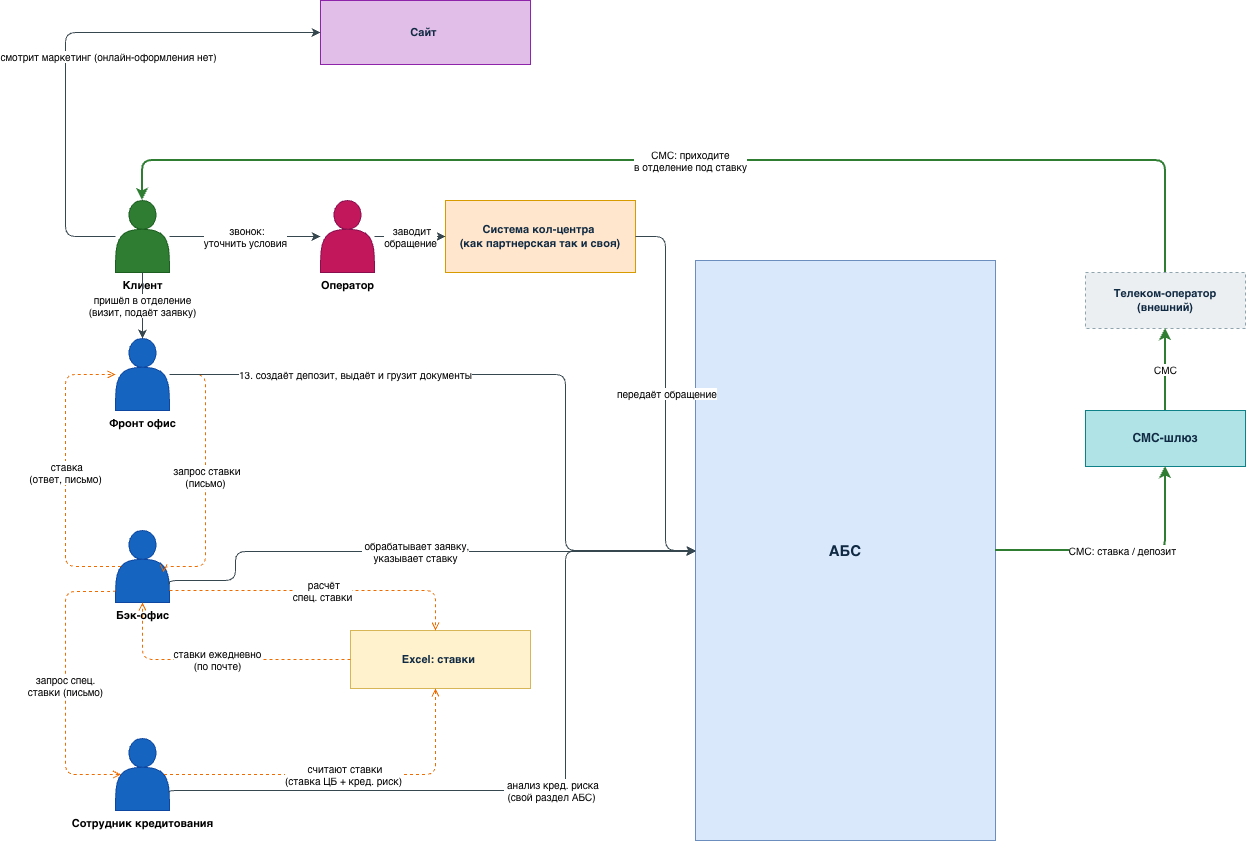

The diagram above was exported from draw.io. Its source (the exported page's mxGraphModel, read from the mxfile embedded in the PNG):
<mxGraphModel dx="2688" dy="1824" grid="1" gridSize="10" guides="1" tooltips="1" connect="1" arrows="1" fold="1" page="1" pageScale="1" pageWidth="1260" pageHeight="830" math="0" shadow="0">
  <root>
    <mxCell id="0" />
    <mxCell id="1" parent="0" />
    <mxCell id="CLI" parent="1" style="shape=actor;html=1;fillColor=#2E7D32;strokeColor=#1B5E20;verticalLabelPosition=bottom;verticalAlign=top;fontSize=11;fontStyle=1;" value="Клиент" vertex="1">
      <mxGeometry height="72" width="54" x="80" y="90" as="geometry" />
    </mxCell>
    <mxCell id="CCO" parent="1" style="shape=actor;html=1;fillColor=#C2185B;strokeColor=#880E4F;verticalLabelPosition=bottom;verticalAlign=top;fontSize=11;fontStyle=1;" value="Оператор" vertex="1">
      <mxGeometry height="72" width="54" x="285" y="90" as="geometry" />
    </mxCell>
    <mxCell id="FO" parent="1" style="shape=actor;html=1;fillColor=#1565C0;strokeColor=#0D47A1;verticalLabelPosition=bottom;verticalAlign=top;fontSize=11;fontStyle=1;" value="Фронт офис&lt;div&gt;&lt;br&gt;&lt;/div&gt;" vertex="1">
      <mxGeometry height="72" width="54" x="80" y="228" as="geometry" />
    </mxCell>
    <mxCell id="DEP" parent="1" style="shape=actor;html=1;fillColor=#1565C0;strokeColor=#0D47A1;verticalLabelPosition=bottom;verticalAlign=top;fontSize=11;fontStyle=1;" value="Бэк-офис" vertex="1">
      <mxGeometry height="72" width="54" x="80" y="420" as="geometry" />
    </mxCell>
    <mxCell id="CRED" parent="1" style="shape=actor;html=1;fillColor=#1565C0;strokeColor=#0D47A1;verticalLabelPosition=bottom;verticalAlign=top;fontSize=11;fontStyle=1;" value="Сотрудник&amp;#10;кредитования" vertex="1">
      <mxGeometry height="72" width="54" x="80" y="628" as="geometry" />
    </mxCell>
    <mxCell id="XLS" parent="1" style="rounded=6;whiteSpace=wrap;html=1;fillColor=#FFF2CC;strokeColor=#D6B656;fontSize=11;fontStyle=1;fontColor=#102A43;" value="Excel: ставки&amp;nbsp;" vertex="1">
      <mxGeometry height="58" width="180" x="315" y="520" as="geometry" />
    </mxCell>
    <mxCell id="KCS" parent="1" style="rounded=6;whiteSpace=wrap;html=1;fillColor=#FFE6CC;strokeColor=#D79B00;fontSize=11;fontStyle=1;fontColor=#102A43;" value="Система кол-центра&amp;nbsp;&lt;br&gt;(как партнерская так и своя)" vertex="1">
      <mxGeometry height="72" width="190" x="410" y="90" as="geometry" />
    </mxCell>
    <mxCell id="ABS" parent="1" style="rounded=6;whiteSpace=wrap;html=1;fillColor=#DAE8FC;strokeColor=#6C8EBF;fontSize=15;fontStyle=1;fontColor=#102A43;" value="АБС" vertex="1">
      <mxGeometry height="580" width="300" x="660" y="150" as="geometry" />
    </mxCell>
    <mxCell id="SMS" parent="1" style="rounded=6;whiteSpace=wrap;html=1;fillColor=#B0E3E6;strokeColor=#0E8088;fontSize=12;fontStyle=1;fontColor=#102A43;" value="СМС-шлюз" vertex="1">
      <mxGeometry height="56" width="160" x="1050" y="300" as="geometry" />
    </mxCell>
    <mxCell id="TELE" parent="1" style="rounded=6;whiteSpace=wrap;html=1;fillColor=#ECEFF1;strokeColor=#90A4AE;fontSize=11;fontStyle=1;fontColor=#102A43;dashed=1;" value="Телеком-оператор&amp;#10;(внешний)" vertex="1">
      <mxGeometry height="56" width="160" x="1050" y="162" as="geometry" />
    </mxCell>
    <mxCell id="SITE" parent="1" style="rounded=6;whiteSpace=wrap;html=1;fillColor=#E1BEE7;strokeColor=#8E24AA;fontSize=11;fontStyle=1;fontColor=#102A43;" value="Сайт&amp;nbsp;" vertex="1">
      <mxGeometry height="64" width="210" x="285" y="-110" as="geometry" />
    </mxCell>
    <mxCell id="e0a" edge="1" parent="1" source="CRED" style="edgeStyle=orthogonalEdgeStyle;rounded=1;html=1;endArrow=open;dashed=1;fontSize=10;labelBackgroundColor=#FFFFFF;strokeColor=#EF6C00;exitX=0.9;exitY=0.5;exitDx=0;exitDy=0;exitPerimeter=0;" target="XLS" value="&amp;nbsp;считают ставки&lt;br/&gt;(ставка ЦБ + кред. риск)">
      <mxGeometry relative="1" as="geometry">
        <Array as="points">
          <mxPoint x="400" y="664" />
        </Array>
        <mxPoint x="140" y="700" as="sourcePoint" />
      </mxGeometry>
    </mxCell>
    <mxCell id="e1" edge="1" parent="1" source="CLI" style="edgeStyle=orthogonalEdgeStyle;rounded=1;html=1;endArrow=classic;fontSize=10;labelBackgroundColor=#FFFFFF;strokeColor=#37474F;" target="CCO" value="&amp;nbsp;звонок:&lt;br/&gt;уточнить условия">
      <mxGeometry relative="1" x="0.0037" as="geometry">
        <mxPoint as="offset" />
      </mxGeometry>
    </mxCell>
    <mxCell id="e2" edge="1" parent="1" source="CCO" style="edgeStyle=orthogonalEdgeStyle;rounded=1;html=1;endArrow=classic;fontSize=10;labelBackgroundColor=#FFFFFF;strokeColor=#37474F;" target="KCS" value="&amp;nbsp;заводит&lt;br/&gt;обращение">
      <mxGeometry relative="1" as="geometry" />
    </mxCell>
    <mxCell id="e3" edge="1" parent="1" source="KCS" style="edgeStyle=orthogonalEdgeStyle;rounded=1;html=1;endArrow=classic;fontSize=10;labelBackgroundColor=#FFFFFF;strokeColor=#37474F;" target="ABS" value="&amp;nbsp;передаёт обращение">
      <mxGeometry relative="1" as="geometry" />
    </mxCell>
    <mxCell id="e4" edge="1" parent="1" source="DEP" style="edgeStyle=orthogonalEdgeStyle;rounded=1;html=1;endArrow=classic;fontSize=10;labelBackgroundColor=#FFFFFF;strokeColor=#37474F;exitX=1;exitY=0.75;exitDx=0;exitDy=0;" target="ABS" value="&amp;nbsp;обрабатывает заявку,&lt;br/&gt;указывает ставку">
      <mxGeometry relative="1" x="-0.001" as="geometry">
        <mxPoint as="offset" />
        <Array as="points">
          <mxPoint x="134" y="470" />
          <mxPoint x="200" y="470" />
          <mxPoint x="200" y="441" />
        </Array>
        <mxPoint x="132.9739999999997" y="439.1519999999999" as="sourcePoint" />
        <mxPoint x="660" y="440.84" as="targetPoint" />
      </mxGeometry>
    </mxCell>
    <mxCell id="e5a" edge="1" parent="1" source="ABS" style="edgeStyle=orthogonalEdgeStyle;rounded=1;html=1;endArrow=classic;fontSize=10;labelBackgroundColor=#FFFFFF;strokeColor=#2E7D32;strokeWidth=2;" target="SMS" value="СМС: ставка / депозит">
      <mxGeometry relative="1" as="geometry">
        <Array as="points">
          <mxPoint x="1130" y="440" />
        </Array>
      </mxGeometry>
    </mxCell>
    <mxCell id="e5b" edge="1" parent="1" source="SMS" style="edgeStyle=orthogonalEdgeStyle;rounded=1;html=1;endArrow=classic;fontSize=10;labelBackgroundColor=#FFFFFF;strokeColor=#2E7D32;strokeWidth=2;" target="TELE" value="СМС">
      <mxGeometry relative="1" as="geometry" />
    </mxCell>
    <mxCell id="e5c" edge="1" parent="1" source="TELE" style="edgeStyle=orthogonalEdgeStyle;rounded=1;html=1;endArrow=classic;fontSize=10;labelBackgroundColor=#FFFFFF;strokeColor=#2E7D32;strokeWidth=2;entryX=0.5;entryY=0;entryDx=0;entryDy=0;" target="CLI" value="СМС: приходите&lt;br/&gt;в отделение под ставку">
      <mxGeometry relative="1" x="-0.0001" as="geometry">
        <mxPoint as="offset" />
        <Array as="points">
          <mxPoint x="1130" y="50" />
          <mxPoint x="107" y="50" />
        </Array>
      </mxGeometry>
    </mxCell>
    <mxCell id="e7" edge="1" parent="1" source="FO" style="edgeStyle=orthogonalEdgeStyle;rounded=1;html=1;endArrow=open;dashed=1;fontSize=10;labelBackgroundColor=#FFFFFF;strokeColor=#EF6C00;entryX=0.893;entryY=0.582;entryDx=0;entryDy=0;entryPerimeter=0;" target="DEP" value="&amp;nbsp;запрос ставки&lt;br/&gt;(письмо)">
      <mxGeometry relative="1" x="0.0022" as="geometry">
        <mxPoint as="offset" />
        <Array as="points">
          <mxPoint x="170" y="264" />
          <mxPoint x="170" y="456" />
          <mxPoint x="128" y="456" />
        </Array>
      </mxGeometry>
    </mxCell>
    <mxCell id="e8" edge="1" parent="1" source="DEP" style="edgeStyle=orthogonalEdgeStyle;rounded=1;html=1;endArrow=open;dashed=1;fontSize=10;labelBackgroundColor=#FFFFFF;strokeColor=#EF6C00;exitX=0.1;exitY=0.5;exitDx=0;exitDy=0;exitPerimeter=0;" target="FO" value="&amp;nbsp;ставка&lt;br/&gt;(ответ, письмо)">
      <mxGeometry relative="1" as="geometry">
        <mxPoint as="offset" />
        <Array as="points">
          <mxPoint x="30" y="456" />
          <mxPoint x="30" y="264" />
        </Array>
        <mxPoint x="50" y="670" as="sourcePoint" />
      </mxGeometry>
    </mxCell>
    <mxCell id="e9" edge="1" parent="1" style="edgeStyle=orthogonalEdgeStyle;rounded=1;html=1;endArrow=open;dashed=1;fontSize=10;labelBackgroundColor=#FFFFFF;strokeColor=#EF6C00;entryX=0.1;entryY=0.5;entryDx=0;entryDy=0;entryPerimeter=0;" target="CRED" value="запрос спец.&lt;br/&gt;ставки (письмо)">
      <mxGeometry relative="1" as="geometry">
        <Array as="points">
          <mxPoint x="30" y="481" />
          <mxPoint x="30" y="664" />
        </Array>
        <mxPoint x="80" y="480" as="sourcePoint" />
      </mxGeometry>
    </mxCell>
    <mxCell id="e10" edge="1" parent="1" source="CRED" style="edgeStyle=orthogonalEdgeStyle;rounded=1;html=1;endArrow=classic;fontSize=10;labelBackgroundColor=#FFFFFF;strokeColor=#37474F;exitX=1;exitY=0.75;exitDx=0;exitDy=0;" target="ABS" value="&amp;nbsp;анализ кред. риска&lt;br/&gt;(свой раздел АБС)">
      <mxGeometry relative="1" as="geometry">
        <Array as="points">
          <mxPoint x="134" y="680" />
          <mxPoint x="530" y="680" />
          <mxPoint x="530" y="440" />
        </Array>
      </mxGeometry>
    </mxCell>
    <mxCell id="e12" edge="1" parent="1" source="DEP" style="edgeStyle=orthogonalEdgeStyle;rounded=1;html=1;endArrow=open;dashed=1;fontSize=10;labelBackgroundColor=#FFFFFF;strokeColor=#EF6C00;" target="XLS" value="&amp;nbsp;расчёт&lt;br/&gt;спец. ставки">
      <mxGeometry relative="1" x="0.0022" as="geometry">
        <mxPoint as="offset" />
        <Array as="points">
          <mxPoint x="400" y="480" />
        </Array>
      </mxGeometry>
    </mxCell>
    <mxCell id="e13" edge="1" parent="1" source="FO" style="edgeStyle=orthogonalEdgeStyle;rounded=1;html=1;endArrow=classic;fontSize=10;labelBackgroundColor=#FFFFFF;strokeColor=#37474F;" target="ABS" value="13. создаёт депозит,&amp;#10;выдаёт и грузит документы">
      <mxGeometry relative="1" x="-0.469" as="geometry">
        <mxPoint as="offset" />
        <Array as="points">
          <mxPoint x="530" y="264" />
          <mxPoint x="530" y="440" />
        </Array>
      </mxGeometry>
    </mxCell>
    <mxCell id="eSite" edge="1" parent="1" source="CLI" style="edgeStyle=orthogonalEdgeStyle;rounded=1;html=1;endArrow=classic;fontSize=10;labelBackgroundColor=#FFFFFF;strokeColor=#37474F;" target="SITE" value="смотрит маркетинг&amp;#10;(онлайн-оформления нет)">
      <mxGeometry relative="1" x="0.1689" y="-24" as="geometry">
        <mxPoint as="offset" />
        <Array as="points">
          <mxPoint x="30" y="126" />
          <mxPoint x="30" y="-78" />
        </Array>
      </mxGeometry>
    </mxCell>
    <mxCell id="eVisit" edge="1" parent="1" source="CLI" style="edgeStyle=orthogonalEdgeStyle;rounded=1;html=1;endArrow=classic;fontSize=10;labelBackgroundColor=#FFFFFF;strokeColor=#37474F;" target="FO" value="пришёл в отделение&#10;(визит, подаёт заявку)">
      <mxGeometry relative="1" as="geometry" />
    </mxCell>
    <mxCell id="eRatesDaily" edge="1" parent="1" source="XLS" style="edgeStyle=orthogonalEdgeStyle;rounded=1;html=1;endArrow=open;dashed=1;fontSize=10;labelBackgroundColor=#FFFFFF;strokeColor=#EF6C00;" target="DEP" value="ставки ежедневно&#10;(по почте)">
      <mxGeometry relative="1" as="geometry" />
    </mxCell>
  </root>
</mxGraphModel>